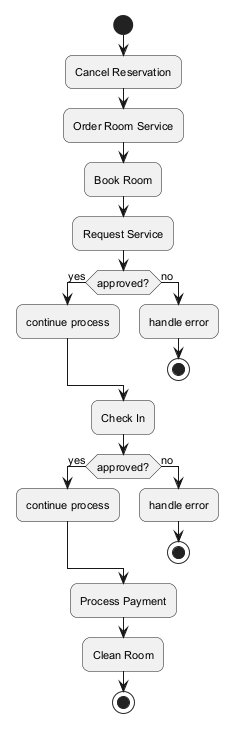

The diagram above was rendered by PlantUML. Its source (embedded in the PNG):
@startuml
skinparam backgroundColor #FFFFFF
skinparam roundCorner 15
skinparam defaultFontSize 11
start
:Cancel Reservation;
:Order Room Service;
:Book Room;
:Request Service;
if (approved?) then (yes)
:continue process;
else (no)
:handle error;
stop
endif
:Check In;
if (approved?) then (yes)
:continue process;
else (no)
:handle error;
stop
endif
:Process Payment;
:Clean Room;
stop
@enduml